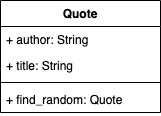

The diagram above was exported from draw.io. Its source (the exported page's mxGraphModel, read from the mxfile embedded in the PNG):
<mxGraphModel dx="1186" dy="762" grid="1" gridSize="10" guides="1" tooltips="1" connect="1" arrows="1" fold="1" page="1" pageScale="1" pageWidth="850" pageHeight="1100" math="0" shadow="0">
  <root>
    <mxCell id="0" />
    <mxCell id="1" parent="0" />
    <mxCell id="3g5ksEbtTNdkQTnXyFwI-5" value="Quote" style="swimlane;fontStyle=1;align=center;verticalAlign=top;childLayout=stackLayout;horizontal=1;startSize=26;horizontalStack=0;resizeParent=1;resizeParentMax=0;resizeLast=0;collapsible=1;marginBottom=0;" vertex="1" parent="1">
      <mxGeometry x="220" y="490" width="160" height="112" as="geometry" />
    </mxCell>
    <mxCell id="3g5ksEbtTNdkQTnXyFwI-10" value="+ author: String" style="text;strokeColor=none;fillColor=none;align=left;verticalAlign=top;spacingLeft=4;spacingRight=4;overflow=hidden;rotatable=0;points=[[0,0.5],[1,0.5]];portConstraint=eastwest;" vertex="1" parent="3g5ksEbtTNdkQTnXyFwI-5">
      <mxGeometry y="26" width="160" height="26" as="geometry" />
    </mxCell>
    <mxCell id="3g5ksEbtTNdkQTnXyFwI-9" value="+ title: String" style="text;strokeColor=none;fillColor=none;align=left;verticalAlign=top;spacingLeft=4;spacingRight=4;overflow=hidden;rotatable=0;points=[[0,0.5],[1,0.5]];portConstraint=eastwest;" vertex="1" parent="3g5ksEbtTNdkQTnXyFwI-5">
      <mxGeometry y="52" width="160" height="26" as="geometry" />
    </mxCell>
    <mxCell id="3g5ksEbtTNdkQTnXyFwI-7" value="" style="line;strokeWidth=1;fillColor=none;align=left;verticalAlign=middle;spacingTop=-1;spacingLeft=3;spacingRight=3;rotatable=0;labelPosition=right;points=[];portConstraint=eastwest;" vertex="1" parent="3g5ksEbtTNdkQTnXyFwI-5">
      <mxGeometry y="78" width="160" height="8" as="geometry" />
    </mxCell>
    <mxCell id="3g5ksEbtTNdkQTnXyFwI-8" value="+ find_random: Quote" style="text;strokeColor=none;fillColor=none;align=left;verticalAlign=top;spacingLeft=4;spacingRight=4;overflow=hidden;rotatable=0;points=[[0,0.5],[1,0.5]];portConstraint=eastwest;" vertex="1" parent="3g5ksEbtTNdkQTnXyFwI-5">
      <mxGeometry y="86" width="160" height="26" as="geometry" />
    </mxCell>
  </root>
</mxGraphModel>